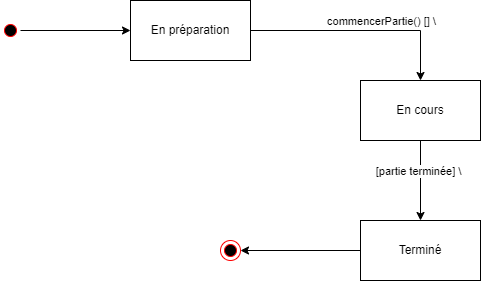

The diagram above was exported from draw.io. Its source (the exported page's mxGraphModel, read from the mxfile embedded in the PNG):
<mxGraphModel dx="1434" dy="802" grid="1" gridSize="10" guides="1" tooltips="1" connect="1" arrows="1" fold="1" page="1" pageScale="1" pageWidth="827" pageHeight="1169" math="0" shadow="0">
  <root>
    <mxCell id="0" />
    <mxCell id="1" parent="0" />
    <mxCell id="mLrQe0_eU1E-ekp7upQu-5" style="edgeStyle=orthogonalEdgeStyle;rounded=0;orthogonalLoop=1;jettySize=auto;html=1;exitX=0.5;exitY=1;exitDx=0;exitDy=0;" parent="1" source="mNa_70-SJnN6S66lhqlB-1" target="mNa_70-SJnN6S66lhqlB-2" edge="1">
      <mxGeometry relative="1" as="geometry" />
    </mxCell>
    <mxCell id="0wdkw3Rr2qFGaLBYy1Ru-3" value="[partie terminée] \" style="edgeLabel;html=1;align=center;verticalAlign=middle;resizable=0;points=[];" parent="mLrQe0_eU1E-ekp7upQu-5" connectable="0" vertex="1">
      <mxGeometry x="-0.25" y="-3" relative="1" as="geometry">
        <mxPoint as="offset" />
      </mxGeometry>
    </mxCell>
    <mxCell id="mNa_70-SJnN6S66lhqlB-1" value="En cours" style="whiteSpace=wrap;html=1;" parent="1" vertex="1">
      <mxGeometry x="470" y="310" width="120" height="60" as="geometry" />
    </mxCell>
    <mxCell id="0wdkw3Rr2qFGaLBYy1Ru-2" style="edgeStyle=orthogonalEdgeStyle;rounded=0;orthogonalLoop=1;jettySize=auto;html=1;exitX=0;exitY=0.5;exitDx=0;exitDy=0;entryX=1;entryY=0.5;entryDx=0;entryDy=0;" parent="1" source="mNa_70-SJnN6S66lhqlB-2" target="0wdkw3Rr2qFGaLBYy1Ru-1" edge="1">
      <mxGeometry relative="1" as="geometry" />
    </mxCell>
    <mxCell id="mNa_70-SJnN6S66lhqlB-2" value="Terminé" style="whiteSpace=wrap;html=1;" parent="1" vertex="1">
      <mxGeometry x="470" y="450" width="120" height="60" as="geometry" />
    </mxCell>
    <mxCell id="mLrQe0_eU1E-ekp7upQu-3" style="edgeStyle=orthogonalEdgeStyle;rounded=0;orthogonalLoop=1;jettySize=auto;html=1;exitX=1;exitY=0.5;exitDx=0;exitDy=0;" parent="1" source="mNa_70-SJnN6S66lhqlB-3" target="mNa_70-SJnN6S66lhqlB-1" edge="1">
      <mxGeometry relative="1" as="geometry" />
    </mxCell>
    <mxCell id="mLrQe0_eU1E-ekp7upQu-4" value="commencerPartie() [] \" style="edgeLabel;html=1;align=center;verticalAlign=middle;resizable=0;points=[];" parent="mLrQe0_eU1E-ekp7upQu-3" connectable="0" vertex="1">
      <mxGeometry x="0.2" y="1" relative="1" as="geometry">
        <mxPoint x="-2" y="-9" as="offset" />
      </mxGeometry>
    </mxCell>
    <mxCell id="mNa_70-SJnN6S66lhqlB-3" value="En préparation" style="whiteSpace=wrap;html=1;" parent="1" vertex="1">
      <mxGeometry x="240" y="230" width="120" height="60" as="geometry" />
    </mxCell>
    <mxCell id="mLrQe0_eU1E-ekp7upQu-2" style="edgeStyle=orthogonalEdgeStyle;rounded=0;orthogonalLoop=1;jettySize=auto;html=1;exitX=1;exitY=0.5;exitDx=0;exitDy=0;" parent="1" source="mLrQe0_eU1E-ekp7upQu-1" target="mNa_70-SJnN6S66lhqlB-3" edge="1">
      <mxGeometry relative="1" as="geometry" />
    </mxCell>
    <mxCell id="mLrQe0_eU1E-ekp7upQu-1" value="" style="ellipse;html=1;shape=startState;fillColor=#000000;strokeColor=#ff0000;" parent="1" vertex="1">
      <mxGeometry x="110" y="250" width="20" height="20" as="geometry" />
    </mxCell>
    <mxCell id="0wdkw3Rr2qFGaLBYy1Ru-1" value="" style="ellipse;html=1;shape=endState;fillColor=#000000;strokeColor=#ff0000;" parent="1" vertex="1">
      <mxGeometry x="330" y="470" width="20" height="20" as="geometry" />
    </mxCell>
  </root>
</mxGraphModel>